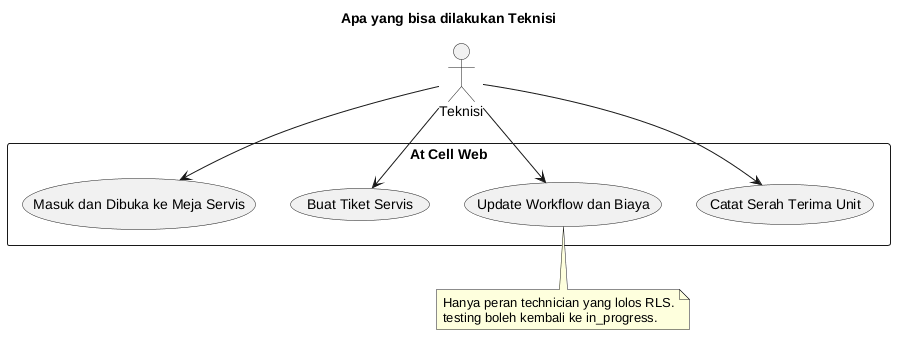

The diagram above was rendered by PlantUML. Its source (embedded in the PNG):
@startuml
title Apa yang bisa dilakukan Teknisi
actor Teknisi as T
rectangle "At Cell Web" {
  usecase "Masuk dan Dibuka ke Meja Servis" as MasukServis
  usecase "Buat Tiket Servis" as BuatTiket
  usecase "Update Workflow dan Biaya" as UpdateTiket
  usecase "Catat Serah Terima Unit" as SerahTerima
}
T --> MasukServis
T --> BuatTiket
T --> UpdateTiket
T --> SerahTerima
note bottom of UpdateTiket
  Hanya peran technician yang lolos RLS.
  testing boleh kembali ke in_progress.
end note
@enduml